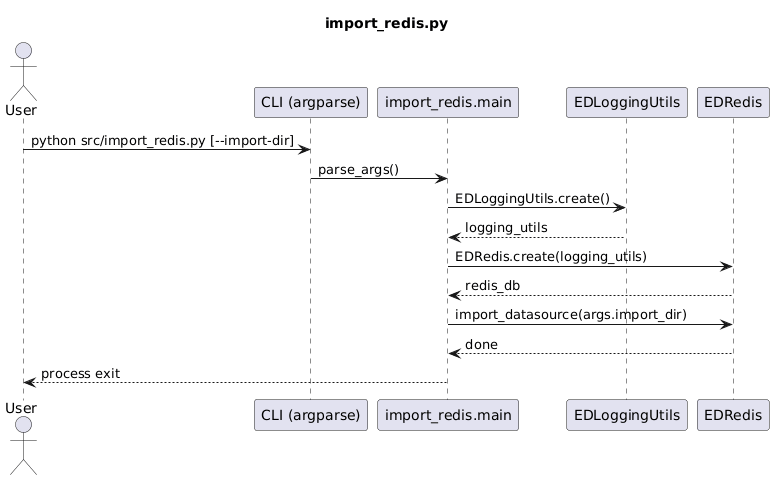

The diagram above was rendered by PlantUML. Its source (embedded in the PNG):
@startuml
title import_redis.py

actor User
participant "CLI (argparse)" as CLI
participant "import_redis.main" as Main
participant "EDLoggingUtils" as Logging
participant "EDRedis" as RedisDB

User -> CLI : python src/import_redis.py [--import-dir]
CLI -> Main : parse_args()
Main -> Logging : EDLoggingUtils.create()
Logging --> Main : logging_utils
Main -> RedisDB : EDRedis.create(logging_utils)
RedisDB --> Main : redis_db
Main -> RedisDB : import_datasource(args.import_dir)
RedisDB --> Main : done
Main --> User : process exit
@enduml